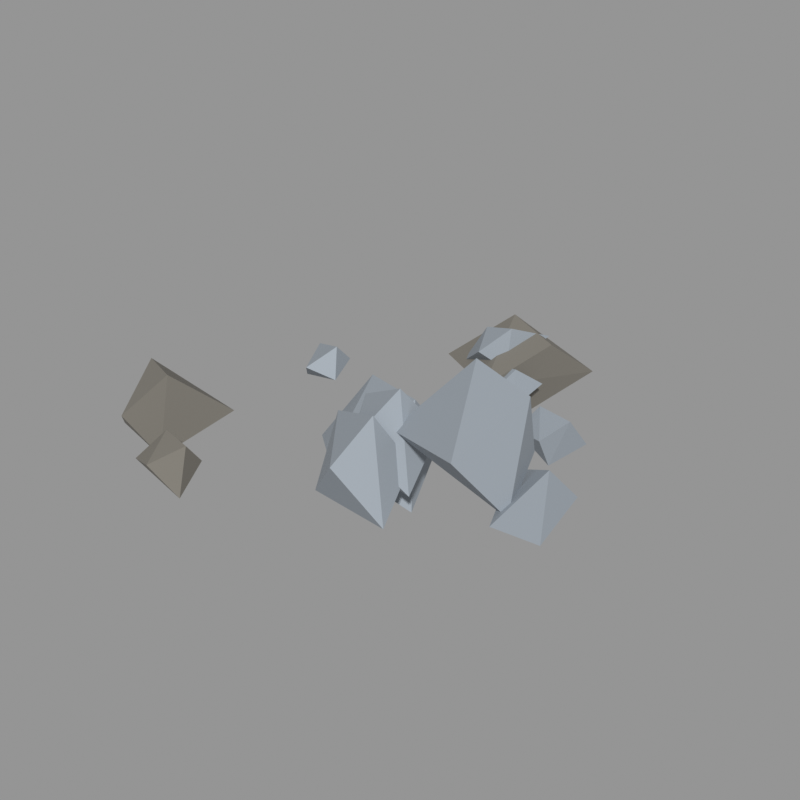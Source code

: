 # Source: 12.blend  (saved by Blender 5.2.45; exported with 4.5.12 LTS)
import bpy
from mathutils import Matrix  # noqa: F401  (used for matrix-valued properties, if any)

bpy.ops.wm.read_factory_settings(use_empty=True)
scene = bpy.context.scene
scene.name = 'Scene'

# ---- materials (node trees are filled in below, after node groups)
mat_stone_cold = bpy.data.materials.new('stone_cold')
mat_stone_cold.use_backface_culling = True
mat_stone_cold.diffuse_color = (0.305, 0.3419, 0.3813, 1.0)
mat_stone_grey = bpy.data.materials.new('stone_grey')
mat_stone_grey.use_backface_culling = True
mat_stone_grey.diffuse_color = (0.1946, 0.1812, 0.1559, 1.0)

# ---- material node trees
mat_stone_cold.use_nodes = True; mat_stone_cold.node_tree.nodes.clear()
_N = mat_stone_cold.node_tree.nodes; _L = mat_stone_cold.node_tree.links
n0 = _N.new('ShaderNodeBsdfPrincipled'); n0.name = 'Principled BSDF'; n0.location = (-200, 100)
n0.inputs[0].default_value = (0.305, 0.3419, 0.3813, 1.0)
n0.inputs[2].default_value = 0.8
n0.inputs[10].default_value = 0.005
n1 = _N.new('ShaderNodeOutputMaterial'); n1.name = 'Material Output'; n1.location = (200, 100)
_L.new(n0.outputs[0], n1.inputs[0])
n1.is_active_output = True
mat_stone_grey.use_nodes = True; mat_stone_grey.node_tree.nodes.clear()
_N = mat_stone_grey.node_tree.nodes; _L = mat_stone_grey.node_tree.links
n0 = _N.new('ShaderNodeBsdfPrincipled'); n0.name = 'Principled BSDF'; n0.location = (-200, 100)
n0.inputs[0].default_value = (0.1946, 0.1812, 0.1559, 1.0)
n0.inputs[2].default_value = 0.85
n0.inputs[10].default_value = 0.005
n1 = _N.new('ShaderNodeOutputMaterial'); n1.name = 'Material Output'; n1.location = (200, 100)
_L.new(n0.outputs[0], n1.inputs[0])
n1.is_active_output = True

# ---- meshes
me_12 = bpy.data.meshes.new('石头_12')
me_12.from_pydata([(0.1053, -0.04641, 0.3781), (-0.219, 0.1081, 0.3134), (-0.008226, -0.3545, 0.2478), (0.09853, 0.1182, 0.1802), (-0.2944, -0.08863, 0.1194), (0.2104, -0.1927, 0.04583), (-0.07408, 0.08047, 0.0), (0.2039, -0.3729, 0.4837), (-0.07799, -0.2289, 0.35), (0.1404, -0.5048, 0.3348), (0.2565, -0.2515, 0.2819), (-0.02917, -0.4008, 0.1383), (0.2937, -0.4338, 0.1389), (0.1792, 0.4408, 0.3329), (0.07719, 0.4843, 0.2996), (0.1482, 0.3677, 0.2744), (0.2355, 0.5377, 0.2565), (0.06151, 0.4277, 0.1881), (0.1904, 0.4221, 0.1877), (0.2133, 0.6192, 0.3789), (-0.03524, 0.7419, 0.3948), (0.1179, 0.3276, 0.287), (0.2665, 0.8501, 0.2018), (-0.2251, 0.5695, 0.2315), (0.1528, 0.5621, 0.09807), (0.07625, 0.5554, 0.4271), (-0.07087, 0.6078, 0.3769), (0.01138, 0.4404, 0.3544), (0.14, 0.7193, 0.36), (-0.1238, 0.531, 0.2439), (0.08347, 0.5215, 0.2729), (-0.3355, 0.04581, 0.4118), (-0.5142, 0.1429, 0.3412), (-0.3928, -0.05742, 0.3489), (-0.3384, 0.1189, 0.3382), (-0.4749, 0.02926, 0.2663), (-0.294, -0.01052, 0.3114), (-0.4827, -0.6038, 0.4944), (-0.7521, -0.4608, 0.4239), (-0.5684, -0.7395, 0.3698), (-0.4076, -0.3966, 0.306), (-0.7193, -0.6263, 0.2458), (-0.5141, -0.6424, 0.194), (0.2108, -0.2518, 0.5317), (0.008188, -0.1868, 0.4239), (0.1354, -0.3965, 0.3837), (0.267, -0.1195, 0.3556), (-0.001704, -0.2713, 0.2295), (0.2984, -0.314, 0.2015), (0.725, -0.1859, 0.4035), (0.527, -0.08366, 0.2855), (0.661, -0.3905, 0.2827), (0.7521, -0.05391, 0.2574), (0.5527, -0.2051, 0.1778), (0.7369, -0.2286, 0.1635), (-0.2318, -0.7524, 0.384), (-0.3899, -0.7011, 0.3645), (-0.309, -0.8501, 0.3313), (-0.2506, -0.6806, 0.2928), (-0.4699, -0.774, 0.2623), (-0.233, -0.7958, 0.214), (0.6741, -0.2322, 0.6469), (0.4042, -0.1222, 0.6468), (0.5751, -0.4685, 0.4958), (0.6376, -0.1331, 0.4114), (0.1932, -0.2741, 0.3909), (0.6679, -0.306, 0.2696), (0.4259, 0.4306, 0.2072), (0.2598, 0.4914, 0.1905), (0.3548, 0.3475, 0.1378), (0.443, 0.5318, 0.07836), (0.2111, 0.4158, 0.1069), (0.3631, 0.4081, 0.01326)], [], [(0, 5, 3), (5, 6, 3), (6, 1, 3), (1, 0, 3), (1, 2, 0), (2, 5, 0), (2, 4, 5), (4, 6, 5), (4, 1, 6), (4, 2, 1), (9, 8, 11), (8, 10, 11), (10, 12, 11), (12, 9, 11), (12, 7, 9), (7, 8, 9), (7, 10, 8), (7, 12, 10), (13, 18, 16), (18, 17, 16), (17, 14, 16), (14, 13, 16), (14, 15, 13), (15, 18, 13), (15, 17, 18), (15, 14, 17), (24, 21, 23), (21, 20, 23), (20, 22, 23), (22, 24, 23), (22, 21, 24), (22, 19, 21), (19, 20, 21), (19, 22, 20), (30, 27, 29), (27, 26, 29), (26, 28, 29), (28, 30, 29), (28, 25, 30), (25, 27, 30), (25, 26, 27), (25, 28, 26), (35, 33, 32), (33, 31, 32), (31, 34, 32), (34, 35, 32), (34, 36, 35), (36, 33, 35), (36, 31, 33), (36, 34, 31), (42, 41, 40), (41, 38, 40), (38, 37, 40), (37, 42, 40), (37, 39, 42), (39, 41, 42), (39, 38, 41), (39, 37, 38), (47, 46, 48), (46, 43, 48), (43, 45, 48), (45, 47, 48), (45, 44, 47), (44, 46, 47), (44, 43, 46), (44, 45, 43), (50, 51, 49), (51, 54, 49), (54, 52, 49), (52, 50, 49), (52, 53, 50), (53, 51, 50), (53, 54, 51), (53, 52, 54), (55, 57, 60), (57, 59, 60), (59, 58, 60), (58, 55, 60), (58, 56, 55), (56, 57, 55), (56, 59, 57), (56, 58, 59), (61, 63, 66), (63, 65, 66), (65, 64, 66), (64, 61, 66), (64, 62, 61), (62, 63, 61), (62, 65, 63), (62, 64, 65), (70, 67, 72), (67, 69, 72), (69, 71, 72), (71, 70, 72), (71, 68, 70), (68, 67, 70), (68, 69, 67), (68, 71, 69)])
me_12.polygons.foreach_set('material_index', [0, 0, 0, 0, 0, 0, 0, 0, 0, 0, 0, 0, 0, 0, 0, 0, 0, 0, 0, 0, 0, 0, 0, 0, 0, 0, 1, 1, 1, 1, 1, 1, 1, 1, 0, 0, 0, 0, 0, 0, 0, 0, 0, 0, 0, 0, 0, 0, 0, 0, 1, 1, 1, 1, 1, 1, 1, 1, 0, 0, 0, 0, 0, 0, 0, 0, 0, 0, 0, 0, 0, 0, 0, 0, 1, 1, 1, 1, 1, 1, 1, 1, 0, 0, 0, 0, 0, 0, 0, 0, 0, 0, 0, 0, 0, 0, 0, 0])
me_12.materials.append(mat_stone_cold)
me_12.materials.append(mat_stone_grey)
me_12.update()

# ---- objects
ob_12 = bpy.data.objects.new('石头_12', me_12)

# ---- transforms, parenting, visibility, modifiers, constraints
ob_12.location = (0.0, 0.0, 0.0)

# ---- collection membership
scene.collection.objects.link(ob_12)

# ---- scene / render settings (as saved in the file)
scene.frame_start = 1; scene.frame_end = 250; scene.frame_set(1)
scene.render.engine = 'CYCLES'
scene.render.resolution_x = 640
scene.render.resolution_y = 640
scene.render.bake_bias = 0.0
scene.render.bake_samples = 0
scene.render.compositor_device = 'GPU'
scene.cycles.samples = 24
scene.eevee.use_volume_custom_range = False
scene.eevee.fast_gi_thickness_near = 0.1
scene.eevee.fast_gi_thickness_far = 0.0
scene.eevee.ray_tracing_options.screen_trace_thickness = 0.1
scene.view_settings.view_transform = 'Standard'
bpy.context.view_layer.update()

# ---- added for rendering (the .blend has no active camera and no usable light): camera, sun + grey world if the file has none
cam_auto = bpy.data.cameras.new('AutoCamera')
cam_auto.lens = 50.0
cam_auto.sensor_width = 36.0
cam_auto.clip_end = 1000.0
ob_auto_camera = bpy.data.objects.new('AutoCamera', cam_auto)
scene.collection.objects.link(ob_auto_camera)
ob_auto_camera.location = (2.18395, -2.62074, 2.07061)
ob_auto_camera.rotation_euler = (1.09748, -7.21219e-08, 0.694738)
scene.camera = ob_auto_camera
light_auto_sun = bpy.data.lights.new('AutoSun', 'SUN')
light_auto_sun.energy = 3.0
light_auto_sun.angle = 0.0523599
ob_auto_sun = bpy.data.objects.new('AutoSun', light_auto_sun)
scene.collection.objects.link(ob_auto_sun)
ob_auto_sun.rotation_euler = (0.872665, 0.174533, 0.523599)
if scene.world is None:
    world_auto = bpy.data.worlds.new('AutoWorld')
    world_auto.color = (0.3, 0.3, 0.3)
    scene.world = world_auto
bpy.context.view_layer.update()

